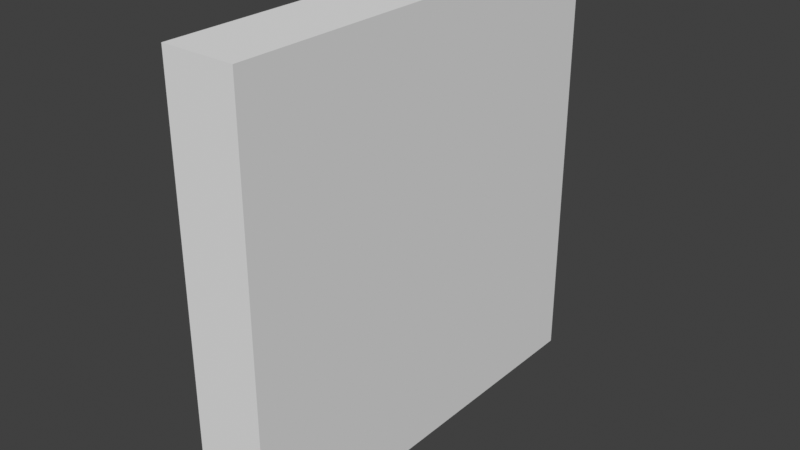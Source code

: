 # Source: BookShelf.blend  (saved by Blender 3.0.42; exported with 4.5.12 LTS)
import bpy
from mathutils import Matrix  # noqa: F401  (used for matrix-valued properties, if any)

bpy.ops.wm.read_factory_settings(use_empty=True)
scene = bpy.context.scene
scene.name = 'Scene'

# ---- collections
col_collection = bpy.data.collections.new('Collection'); scene.collection.children.link(col_collection)

# ---- world
world_world = bpy.data.worlds.new('World'); scene.world = world_world
world_world.use_nodes = True; world_world.node_tree.nodes.clear()
_N = world_world.node_tree.nodes; _L = world_world.node_tree.links
n0 = _N.new('ShaderNodeOutputWorld'); n0.name = 'World Output'; n0.location = (300, 300)
n1 = _N.new('ShaderNodeBackground'); n1.name = 'Background'; n1.location = (10, 300)
n1.inputs[0].default_value = (0.05088, 0.05088, 0.05088, 1.0)
_L.new(n1.outputs[0], n0.inputs[0])
n0.is_active_output = True
world_world.color = (0.05088, 0.05088, 0.05088)
world_world.use_sun_shadow = False
world_world.sun_shadow_jitter_overblur = 0.0

# ---- meshes
me_cube_002 = bpy.data.meshes.new('Cube.002')
me_cube_002.from_pydata([(0.6243, 0.9431, 0.887), (0.6243, 0.9431, 0.5133), (0.6243, -0.9431, 0.887), (0.6243, -0.9431, 0.5133), (0.6243, 0.9431, 0.3735), (0.6243, 0.9431, -0.2038), (0.6243, -0.9431, 0.3735), (0.6243, -0.9431, -0.2038), (0.6243, 0.9431, -0.338), (0.6243, 0.9431, -0.9153), (0.6243, -0.9431, -0.338), (0.6243, -0.9431, -0.9153), (-1.0, -1.0, -1.0), (-1.0, -1.0, 1.0), (-1.0, 1.0, -1.0), (-1.0, 1.0, 1.0), (1.0, -1.0, -1.0), (1.0, -1.0, 1.0), (1.0, 1.0, -1.0), (1.0, 1.0, 1.0), (-1.0, 0.9431, -0.338), (-1.0, 0.9431, -0.9153), (-1.0, -0.9431, -0.9153), (-1.0, -0.9431, -0.338), (-1.0, 0.9431, 0.3735), (-1.0, 0.9431, -0.2038), (-1.0, -0.9431, -0.2038), (-1.0, -0.9431, 0.3735), (-1.0, 0.9431, 0.7204), (-1.0, 0.9431, 0.887), (-1.0, 0.9431, 0.5133), (-1.0, -0.9431, 0.5133), (-1.0, -0.9431, 0.887)], [], [(2, 0, 1, 3), (0, 29, 28, 30, 1), (3, 1, 30, 31), (6, 4, 5, 7), (4, 24, 25, 5), (7, 5, 25, 26), (10, 8, 9, 11), (8, 20, 21, 9), (11, 9, 21, 22), (12, 13, 27, 26, 25, 14, 21, 20, 23), (14, 15, 19, 18), (18, 19, 17, 16), (16, 17, 13, 12), (14, 18, 16, 12), (19, 15, 13, 17), (23, 10, 11, 22), (23, 22, 21, 14, 12), (20, 8, 10, 23), (27, 6, 7, 26), (14, 25, 24, 27, 13, 32, 31, 30, 28, 15), (24, 4, 6, 27), (15, 28, 29, 32, 13), (32, 2, 3, 31), (29, 0, 2, 32)])
_uv = me_cube_002.uv_layers.new(name='UVMap')
_uv.uv.foreach_set('vector', [0.375, 0.5, 0.375, 0.75, 0.625, 0.75, 0.625, 0.5, 0.375, 0.75, 0.375, 0.8885, 0.4865, 0.8885, 0.625, 0.8885, 0.625, 0.75, 0.625, 0.5, 0.625, 0.75, 0.7635, 0.75, 0.7635, 0.5, 0.375, 0.5, 0.375, 0.75, 0.625, 0.75, 0.625, 0.5, 0.375, 0.75, 0.375, 0.8885, 0.625, 0.8885, 0.625, 0.75, 0.625, 0.5, 0.625, 0.75, 0.7635, 0.75, 0.7635, 0.5, 0.375, 0.5, 0.375, 0.75, 0.625, 0.75, 0.625, 0.5, 0.375, 0.75, 0.375, 0.8885, 0.625, 0.8885, 0.625, 0.75, 0.625, 0.5, 0.625, 0.75, 0.7635, 0.75, 0.7635, 0.5, 0.375, 0.0, 0.625, 0.0, 0.5467, 0.007108, 0.4745, 0.007108, 0.4745, 0.2429, 0.375, 0.25, 0.3856, 0.2429, 0.4578, 0.2429, 0.4578, 0.007108, 0.375, 0.25, 0.625, 0.25, 0.625, 0.5, 0.375, 0.5, 0.375, 0.5, 0.625, 0.5, 0.625, 0.75, 0.375, 0.75, 0.375, 0.75, 0.625, 0.75, 0.625, 1.0, 0.375, 1.0, 0.125, 0.5, 0.375, 0.5, 0.375, 0.75, 0.125, 0.75, 0.625, 0.5, 0.875, 0.5, 0.875, 0.75, 0.625, 0.75, 0.375, 0.3615, 0.375, 0.5, 0.625, 0.5, 0.625, 0.3615, 0.4578, 0.007108, 0.3856, 0.007108, 0.3856, 0.2429, 0.375, 0.25, 0.375, 0.0, 0.2365, 0.75, 0.375, 0.75, 0.375, 0.5, 0.2365, 0.5, 0.375, 0.3615, 0.375, 0.5, 0.625, 0.5, 0.625, 0.3615, 0.375, 0.25, 0.4745, 0.2429, 0.5467, 0.2429, 0.5467, 0.007108, 0.625, 0.0, 0.6109, 0.007108, 0.5642, 0.007108, 0.5642, 0.2429, 0.5901, 0.2429, 0.625, 0.25, 0.2365, 0.75, 0.375, 0.75, 0.375, 0.5, 0.2365, 0.5, 0.625, 0.25, 0.5901, 0.2429, 0.6109, 0.2429, 0.6109, 0.007108, 0.625, 0.0, 0.375, 0.3615, 0.375, 0.5, 0.625, 0.5, 0.625, 0.3615, 0.2365, 0.75, 0.375, 0.75, 0.375, 0.5, 0.2365, 0.5])
me_cube_002.use_remesh_fix_poles = True
me_cube_002.use_remesh_preserve_attributes = False
me_cube_002.update()

# ---- objects
ob_cube = bpy.data.objects.new('Cube', me_cube_002)

# ---- transforms, parenting, visibility, modifiers, constraints
ob_cube.location = (0.0, 0.0, 0.0)
ob_cube.scale = (1.0, -5.931, -5.931)

# ---- collection membership
col_collection.objects.link(ob_cube)

# ---- scene / render settings (as saved in the file)
scene.frame_start = 1; scene.frame_end = 250; scene.frame_set(1)
scene.render.engine = 'BLENDER_EEVEE_NEXT'
scene.cycles.sampling_pattern = 'TABULATED_SOBOL'
scene.cycles.use_light_tree = False
scene.view_settings.view_transform = 'Standard'
bpy.context.view_layer.update()

# ---- added for rendering (the .blend has no active camera and no usable light): camera, sun
cam_auto = bpy.data.cameras.new('AutoCamera')
cam_auto.lens = 50.0
cam_auto.sensor_width = 36.0
cam_auto.clip_end = 1000.0
ob_auto_camera = bpy.data.objects.new('AutoCamera', cam_auto)
scene.collection.objects.link(ob_auto_camera)
ob_auto_camera.location = (15.6313, -18.7575, 12.505)
ob_auto_camera.rotation_euler = (1.09748, -7.21219e-08, 0.694738)
scene.camera = ob_auto_camera
light_auto_sun = bpy.data.lights.new('AutoSun', 'SUN')
light_auto_sun.energy = 3.0
light_auto_sun.angle = 0.0523599
ob_auto_sun = bpy.data.objects.new('AutoSun', light_auto_sun)
scene.collection.objects.link(ob_auto_sun)
ob_auto_sun.rotation_euler = (0.872665, 0.174533, 0.523599)
bpy.context.view_layer.update()
